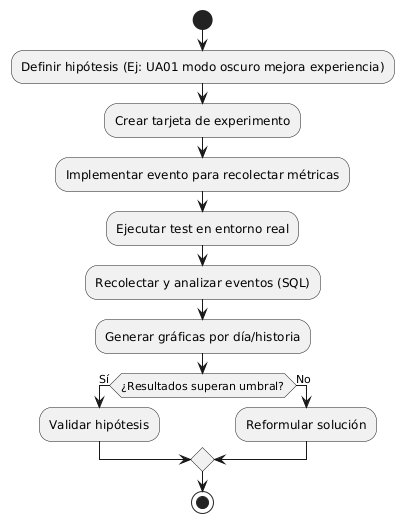

The diagram above was rendered by PlantUML. Its source (embedded in the PNG):
@startuml
start
:Definir hipótesis (Ej: UA01 modo oscuro mejora experiencia);
:Crear tarjeta de experimento;
:Implementar evento para recolectar métricas;
:Ejecutar test en entorno real;
:Recolectar y analizar eventos (SQL);
:Generar gráficas por día/historia;
if (¿Resultados superan umbral?) then (Sí)
  :Validar hipótesis;
else (No)
  :Reformular solución;
endif
stop
@enduml